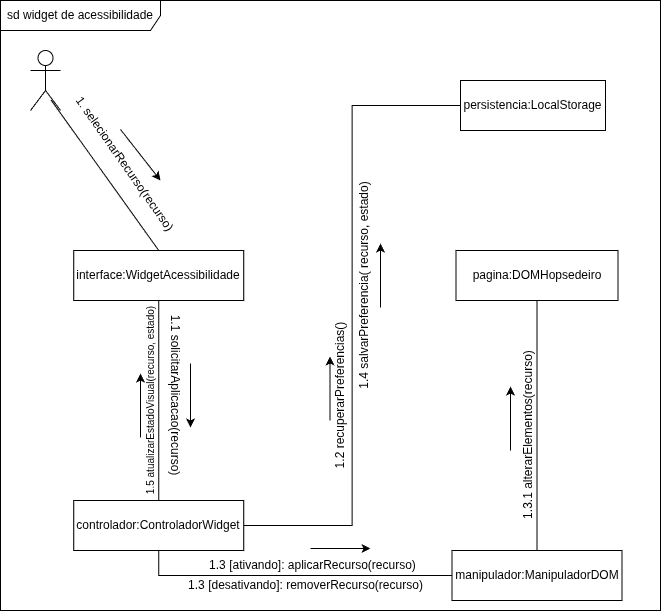

The diagram above was exported from draw.io. Its source (the exported page's mxGraphModel, read from the mxfile embedded in the PNG):
<mxGraphModel dx="1212" dy="675" grid="0" gridSize="10" guides="1" tooltips="1" connect="1" arrows="1" fold="1" page="0" pageScale="1" pageWidth="827" pageHeight="1169" background="light-dark(#FFFFFF,#FFFFFF)" math="0" shadow="0">
  <root>
    <mxCell id="0" />
    <mxCell id="1" parent="0" />
    <mxCell id="sjm6ihtHHG-OzcwfSD-O-1" parent="1" style="shape=umlFrame;whiteSpace=wrap;html=1;pointerEvents=0;width=160;height=30;labelBackgroundColor=light-dark(#FFFFFF,#FFFFFF);labelBorderColor=none;textShadow=0;fillColor=none;strokeColor=light-dark(#000000,#000000);fontColor=light-dark(#000000,#000000);" value="&lt;div style=&quot;text-align: start;&quot;&gt;sd widget de acessibilidade&lt;/div&gt;" vertex="1">
      <mxGeometry height="610" width="660" x="50" y="100" as="geometry" />
    </mxCell>
    <mxCell id="sjm6ihtHHG-OzcwfSD-O-2" parent="1" style="shape=umlActor;verticalLabelPosition=bottom;verticalAlign=top;html=1;labelBackgroundColor=light-dark(#FFFFFF,#FFFFFF);labelBorderColor=none;textShadow=0;fillColor=none;strokeColor=light-dark(#000000,#000000);fontColor=light-dark(#000000,#000000);" value="" vertex="1">
      <mxGeometry height="60" width="30" x="80" y="150" as="geometry" />
    </mxCell>
    <mxCell id="8Nd1NTYZrM_Wd__ICn_W-3" edge="1" parent="1" source="sjm6ihtHHG-OzcwfSD-O-5" style="edgeStyle=orthogonalEdgeStyle;rounded=0;orthogonalLoop=1;jettySize=auto;html=1;exitX=0.5;exitY=1;exitDx=0;exitDy=0;entryX=0.5;entryY=0;entryDx=0;entryDy=0;endArrow=none;endFill=0;fontColor=light-dark(#000000,#000000);labelBackgroundColor=light-dark(#FFFFFF,#FFFFFF);labelBorderColor=none;textShadow=0;fillColor=none;strokeColor=light-dark(#000000,#000000);" target="sjm6ihtHHG-OzcwfSD-O-6">
      <mxGeometry relative="1" as="geometry" />
    </mxCell>
    <mxCell id="sjm6ihtHHG-OzcwfSD-O-5" parent="1" style="html=1;whiteSpace=wrap;labelBackgroundColor=light-dark(#FFFFFF,#FFFFFF);labelBorderColor=none;textShadow=0;fillColor=none;strokeColor=light-dark(#000000,#000000);fontColor=light-dark(#000000,#000000);" value="interface:Widget&lt;span style=&quot;&quot;&gt;Acessibilidade&lt;/span&gt;" vertex="1">
      <mxGeometry height="50" width="170" x="123.25" y="350" as="geometry" />
    </mxCell>
    <mxCell id="8Nd1NTYZrM_Wd__ICn_W-4" edge="1" parent="1" source="sjm6ihtHHG-OzcwfSD-O-6" style="edgeStyle=orthogonalEdgeStyle;rounded=0;orthogonalLoop=1;jettySize=auto;html=1;exitX=1;exitY=0.5;exitDx=0;exitDy=0;entryX=0;entryY=0.5;entryDx=0;entryDy=0;endArrow=none;endFill=0;fontColor=light-dark(#000000,#000000);labelBackgroundColor=light-dark(#FFFFFF,#FFFFFF);labelBorderColor=none;textShadow=0;fillColor=none;strokeColor=light-dark(#000000,#000000);" target="sjm6ihtHHG-OzcwfSD-O-7">
      <mxGeometry relative="1" as="geometry" />
    </mxCell>
    <mxCell id="8Nd1NTYZrM_Wd__ICn_W-5" edge="1" parent="1" source="sjm6ihtHHG-OzcwfSD-O-6" style="edgeStyle=orthogonalEdgeStyle;rounded=0;orthogonalLoop=1;jettySize=auto;html=1;exitX=0.5;exitY=1;exitDx=0;exitDy=0;entryX=0;entryY=0.5;entryDx=0;entryDy=0;endArrow=none;endFill=0;fontColor=light-dark(#000000,#000000);labelBackgroundColor=light-dark(#FFFFFF,#FFFFFF);labelBorderColor=none;textShadow=0;fillColor=none;strokeColor=light-dark(#000000,#000000);" target="sjm6ihtHHG-OzcwfSD-O-8">
      <mxGeometry relative="1" as="geometry" />
    </mxCell>
    <mxCell id="sjm6ihtHHG-OzcwfSD-O-6" parent="1" style="html=1;whiteSpace=wrap;labelBackgroundColor=light-dark(#FFFFFF,#FFFFFF);labelBorderColor=none;textShadow=0;fillColor=none;strokeColor=light-dark(#000000,#000000);fontColor=light-dark(#000000,#000000);" value="controlador:ControladorWidget" vertex="1">
      <mxGeometry height="50" width="170" x="123.25" y="600" as="geometry" />
    </mxCell>
    <mxCell id="sjm6ihtHHG-OzcwfSD-O-7" parent="1" style="html=1;whiteSpace=wrap;labelBackgroundColor=light-dark(#FFFFFF,#FFFFFF);labelBorderColor=none;textShadow=0;fillColor=none;strokeColor=light-dark(#000000,#000000);fontColor=light-dark(#000000,#000000);" value="persistencia:LocalStorage" vertex="1">
      <mxGeometry height="50" width="145" x="510" y="180" as="geometry" />
    </mxCell>
    <mxCell id="8Nd1NTYZrM_Wd__ICn_W-19" edge="1" parent="1" source="sjm6ihtHHG-OzcwfSD-O-8" style="edgeStyle=orthogonalEdgeStyle;rounded=0;orthogonalLoop=1;jettySize=auto;html=1;exitX=0.5;exitY=0;exitDx=0;exitDy=0;entryX=0.5;entryY=1;entryDx=0;entryDy=0;endArrow=none;endFill=0;fontColor=light-dark(#000000,#000000);labelBackgroundColor=light-dark(#FFFFFF,#FFFFFF);labelBorderColor=none;textShadow=0;fillColor=none;strokeColor=light-dark(#000000,#000000);" target="sjm6ihtHHG-OzcwfSD-O-9">
      <mxGeometry relative="1" as="geometry" />
    </mxCell>
    <mxCell id="sjm6ihtHHG-OzcwfSD-O-8" parent="1" style="html=1;whiteSpace=wrap;labelBackgroundColor=light-dark(#FFFFFF,#FFFFFF);labelBorderColor=none;textShadow=0;fillColor=none;strokeColor=light-dark(#000000,#000000);fontColor=light-dark(#000000,#000000);" value="manipulador:ManipuladorDOM" vertex="1">
      <mxGeometry height="50" width="170" x="501.5" y="650" as="geometry" />
    </mxCell>
    <mxCell id="sjm6ihtHHG-OzcwfSD-O-9" parent="1" style="html=1;whiteSpace=wrap;labelBackgroundColor=light-dark(#FFFFFF,#FFFFFF);labelBorderColor=none;textShadow=0;fillColor=none;strokeColor=light-dark(#000000,#000000);fontColor=light-dark(#000000,#000000);" value="pagina:DOMHopsedeiro" vertex="1">
      <mxGeometry height="50" width="162" x="505.5" y="350" as="geometry" />
    </mxCell>
    <mxCell id="8Nd1NTYZrM_Wd__ICn_W-9" connectable="0" parent="1" style="group;rotation=51;labelBackgroundColor=default;labelBorderColor=none;textShadow=0;fillColor=none;strokeColor=none;fontColor=default;" value="" vertex="1">
      <mxGeometry height="45.06" width="192.91" x="105.34" y="250" as="geometry" />
    </mxCell>
    <mxCell id="8Nd1NTYZrM_Wd__ICn_W-1" edge="1" parent="8Nd1NTYZrM_Wd__ICn_W-9" source="sjm6ihtHHG-OzcwfSD-O-5" style="rounded=1;orthogonalLoop=1;jettySize=auto;html=1;exitX=0.5;exitY=0;exitDx=0;exitDy=0;entryX=0.684;entryY=0.825;entryDx=0;entryDy=0;entryPerimeter=0;curved=0;endArrow=none;endFill=0;fontColor=light-dark(#000000,#000000);labelBackgroundColor=light-dark(#FFFFFF,#FFFFFF);labelBorderColor=none;textShadow=0;fillColor=none;strokeColor=light-dark(#000000,#000000);" target="sjm6ihtHHG-OzcwfSD-O-2">
      <mxGeometry relative="1" as="geometry">
        <mxPoint x="-19" y="-12" as="targetPoint" />
      </mxGeometry>
    </mxCell>
    <mxCell id="8Nd1NTYZrM_Wd__ICn_W-11" parent="8Nd1NTYZrM_Wd__ICn_W-9" style="text;html=1;whiteSpace=wrap;fillColor=none;align=center;verticalAlign=middle;rounded=0;rotation=55;labelBackgroundColor=light-dark(#FFFFFF,#FFFFFF);labelBorderColor=none;textShadow=0;strokeColor=none;fontColor=light-dark(#000000,#000000);" value="1. selecionarRecurso(recurso)" vertex="1">
      <mxGeometry height="30" width="176.72" x="-19" y="-1" as="geometry" />
    </mxCell>
    <mxCell id="8Nd1NTYZrM_Wd__ICn_W-12" edge="1" parent="8Nd1NTYZrM_Wd__ICn_W-9" style="endArrow=classic;html=1;rounded=0;fontColor=light-dark(#000000,#000000);labelBackgroundColor=light-dark(#FFFFFF,#FFFFFF);labelBorderColor=none;textShadow=0;fillColor=none;strokeColor=light-dark(#000000,#000000);" value="">
      <mxGeometry height="50" relative="1" width="50" as="geometry">
        <mxPoint x="64.66" y="-21" as="sourcePoint" />
        <mxPoint x="104.66" y="30" as="targetPoint" />
      </mxGeometry>
    </mxCell>
    <mxCell id="8Nd1NTYZrM_Wd__ICn_W-17" parent="1" style="text;html=1;whiteSpace=wrap;fillColor=none;align=center;verticalAlign=middle;rounded=0;rotation=90;labelBackgroundColor=light-dark(#FFFFFF,#FFFFFF);labelBorderColor=none;textShadow=0;strokeColor=none;fontColor=light-dark(#000000,#000000);" value="1.1 solicitarAplicacao(recurso)" vertex="1">
      <mxGeometry height="30" width="170" x="140" y="480" as="geometry" />
    </mxCell>
    <mxCell id="8Nd1NTYZrM_Wd__ICn_W-20" parent="1" style="text;html=1;whiteSpace=wrap;fillColor=none;align=center;verticalAlign=middle;rounded=0;rotation=-90;labelBackgroundColor=light-dark(#FFFFFF,#FFFFFF);labelBorderColor=none;textShadow=0;strokeColor=none;fontColor=light-dark(#000000,#000000);" value="1.2 recuperarPreferencias()" vertex="1">
      <mxGeometry height="30" width="160" x="310" y="480" as="geometry" />
    </mxCell>
    <mxCell id="8Nd1NTYZrM_Wd__ICn_W-21" edge="1" parent="1" style="endArrow=classic;html=1;rounded=0;fontColor=light-dark(#000000,#000000);labelBackgroundColor=light-dark(#FFFFFF,#FFFFFF);labelBorderColor=none;textShadow=0;fillColor=none;strokeColor=light-dark(#000000,#000000);" value="">
      <mxGeometry height="50" relative="1" width="50" as="geometry">
        <mxPoint x="280" y="510" as="sourcePoint" />
        <mxPoint x="280" y="510" as="targetPoint" />
      </mxGeometry>
    </mxCell>
    <mxCell id="8Nd1NTYZrM_Wd__ICn_W-22" edge="1" parent="1" style="endArrow=classic;html=1;rounded=0;fontColor=light-dark(#000000,#000000);labelBackgroundColor=light-dark(#FFFFFF,#FFFFFF);labelBorderColor=none;textShadow=0;fillColor=none;strokeColor=light-dark(#000000,#000000);" value="">
      <mxGeometry height="50" relative="1" width="50" as="geometry">
        <mxPoint x="240" y="463" as="sourcePoint" />
        <mxPoint x="240" y="527" as="targetPoint" />
      </mxGeometry>
    </mxCell>
    <mxCell id="8Nd1NTYZrM_Wd__ICn_W-24" parent="1" style="text;html=1;whiteSpace=wrap;fillColor=none;align=center;verticalAlign=middle;rounded=0;labelBackgroundColor=light-dark(#FFFFFF,#FFFFFF);labelBorderColor=none;textShadow=0;strokeColor=none;fontColor=light-dark(#000000,#000000);" value="1.3 [ativando]: aplicarRecurso(recurso)" vertex="1">
      <mxGeometry height="30" width="225" x="250" y="650" as="geometry" />
    </mxCell>
    <mxCell id="8Nd1NTYZrM_Wd__ICn_W-26" edge="1" parent="1" style="endArrow=classic;html=1;rounded=0;fontColor=light-dark(#000000,#000000);labelBackgroundColor=light-dark(#FFFFFF,#FFFFFF);labelBorderColor=none;textShadow=0;fillColor=none;strokeColor=light-dark(#000000,#000000);" value="">
      <mxGeometry height="50" relative="1" width="50" as="geometry">
        <mxPoint x="360" y="648" as="sourcePoint" />
        <mxPoint x="420" y="648" as="targetPoint" />
      </mxGeometry>
    </mxCell>
    <mxCell id="8Nd1NTYZrM_Wd__ICn_W-27" parent="1" style="text;html=1;whiteSpace=wrap;fillColor=none;align=center;verticalAlign=middle;rounded=0;rotation=-90;labelBackgroundColor=light-dark(#FFFFFF,#FFFFFF);labelBorderColor=none;textShadow=0;strokeColor=none;fontColor=light-dark(#000000,#000000);" value="1.3.1 alterarElementos(recurso)" vertex="1">
      <mxGeometry height="30" width="180" x="487.5" y="520" as="geometry" />
    </mxCell>
    <mxCell id="8Nd1NTYZrM_Wd__ICn_W-28" edge="1" parent="1" style="endArrow=classic;html=1;rounded=0;fontColor=light-dark(#000000,#000000);labelBackgroundColor=light-dark(#FFFFFF,#FFFFFF);labelBorderColor=none;textShadow=0;fillColor=none;strokeColor=light-dark(#000000,#000000);" value="">
      <mxGeometry height="50" relative="1" width="50" as="geometry">
        <mxPoint x="560" y="550" as="sourcePoint" />
        <mxPoint x="560" y="486" as="targetPoint" />
      </mxGeometry>
    </mxCell>
    <mxCell id="8Nd1NTYZrM_Wd__ICn_W-30" parent="1" style="text;html=1;whiteSpace=wrap;fillColor=none;align=center;verticalAlign=middle;rounded=0;rotation=-90;labelBackgroundColor=light-dark(#FFFFFF,#FFFFFF);labelBorderColor=none;textShadow=0;strokeColor=none;fontColor=light-dark(#000000,#000000);" value="1.4 salvarPreferencia( recurso, estado)" vertex="1">
      <mxGeometry height="30" width="230" x="299" y="370" as="geometry" />
    </mxCell>
    <mxCell id="8Nd1NTYZrM_Wd__ICn_W-31" edge="1" parent="1" style="endArrow=classic;html=1;rounded=0;fontColor=light-dark(#000000,#000000);labelBackgroundColor=light-dark(#FFFFFF,#FFFFFF);labelBorderColor=none;textShadow=0;fillColor=none;strokeColor=light-dark(#000000,#000000);" value="">
      <mxGeometry height="50" relative="1" width="50" as="geometry">
        <mxPoint x="379.5" y="520" as="sourcePoint" />
        <mxPoint x="379.5" y="456" as="targetPoint" />
      </mxGeometry>
    </mxCell>
    <mxCell id="8Nd1NTYZrM_Wd__ICn_W-32" edge="1" parent="1" style="endArrow=classic;html=1;rounded=0;fontColor=light-dark(#000000,#000000);labelBackgroundColor=light-dark(#FFFFFF,#FFFFFF);labelBorderColor=none;textShadow=0;fillColor=none;strokeColor=light-dark(#000000,#000000);" value="">
      <mxGeometry height="50" relative="1" width="50" as="geometry">
        <mxPoint x="430" y="407" as="sourcePoint" />
        <mxPoint x="430" y="343" as="targetPoint" />
      </mxGeometry>
    </mxCell>
    <mxCell id="8Nd1NTYZrM_Wd__ICn_W-33" parent="1" style="text;html=1;whiteSpace=wrap;fillColor=none;align=center;verticalAlign=middle;rounded=0;rotation=-90;labelBackgroundColor=light-dark(#FFFFFF,#FFFFFF);labelBorderColor=none;textShadow=0;strokeColor=none;fontColor=light-dark(#000000,#000000);" value="&lt;font style=&quot;font-size: 10px;&quot;&gt;1.5 atualizarEstadoVisual(recurso, estado)&lt;/font&gt;" vertex="1">
      <mxGeometry height="30" width="250" x="74.99999999999999" y="485" as="geometry" />
    </mxCell>
    <mxCell id="8Nd1NTYZrM_Wd__ICn_W-34" edge="1" parent="1" style="endArrow=classic;html=1;rounded=0;fontColor=light-dark(#000000,#000000);labelBackgroundColor=light-dark(#FFFFFF,#FFFFFF);labelBorderColor=none;textShadow=0;fillColor=none;strokeColor=light-dark(#000000,#000000);" value="">
      <mxGeometry height="50" relative="1" width="50" as="geometry">
        <mxPoint x="190" y="537" as="sourcePoint" />
        <mxPoint x="190" y="473" as="targetPoint" />
      </mxGeometry>
    </mxCell>
    <mxCell id="8Nd1NTYZrM_Wd__ICn_W-35" parent="1" style="text;html=1;whiteSpace=wrap;fillColor=none;align=center;verticalAlign=middle;rounded=0;labelBackgroundColor=light-dark(#FFFFFF,#FFFFFF);labelBorderColor=none;textShadow=0;strokeColor=none;fontColor=light-dark(#000000,#000000);" value="1.3 [desativando]: removerRecurso(recurso)" vertex="1">
      <mxGeometry height="30" width="253" x="229" y="670" as="geometry" />
    </mxCell>
  </root>
</mxGraphModel>